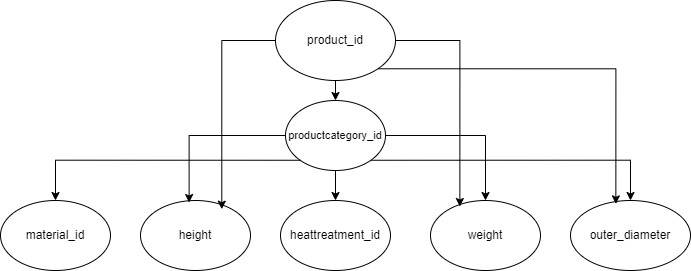

The diagram above was exported from draw.io. Its source (the exported page's mxGraphModel, read from the mxfile embedded in the PNG):
<mxGraphModel dx="788" dy="461" grid="1" gridSize="10" guides="1" tooltips="1" connect="1" arrows="1" fold="1" page="1" pageScale="1" pageWidth="827" pageHeight="1169" math="0" shadow="0">
  <root>
    <mxCell id="0" />
    <mxCell id="1" parent="0" />
    <mxCell id="hl32VeETCXxcUpVKO1B--9" value="outer_diameter" style="ellipse;whiteSpace=wrap;html=1;" vertex="1" parent="1">
      <mxGeometry x="620" y="210" width="120" height="70" as="geometry" />
    </mxCell>
    <mxCell id="hl32VeETCXxcUpVKO1B--10" value="weight" style="ellipse;whiteSpace=wrap;html=1;" vertex="1" parent="1">
      <mxGeometry x="480" y="210" width="110" height="70" as="geometry" />
    </mxCell>
    <mxCell id="hl32VeETCXxcUpVKO1B--11" value="heattreatment_id" style="ellipse;whiteSpace=wrap;html=1;" vertex="1" parent="1">
      <mxGeometry x="330" y="210" width="110" height="70" as="geometry" />
    </mxCell>
    <mxCell id="hl32VeETCXxcUpVKO1B--12" value="height" style="ellipse;whiteSpace=wrap;html=1;" vertex="1" parent="1">
      <mxGeometry x="190" y="210" width="110" height="70" as="geometry" />
    </mxCell>
    <mxCell id="hl32VeETCXxcUpVKO1B--13" value="material_id" style="ellipse;whiteSpace=wrap;html=1;" vertex="1" parent="1">
      <mxGeometry x="50" y="210" width="110" height="70" as="geometry" />
    </mxCell>
    <mxCell id="hl32VeETCXxcUpVKO1B--18" style="edgeStyle=orthogonalEdgeStyle;rounded=0;orthogonalLoop=1;jettySize=auto;html=1;exitX=0.5;exitY=1;exitDx=0;exitDy=0;entryX=0.5;entryY=0;entryDx=0;entryDy=0;" edge="1" parent="1" source="hl32VeETCXxcUpVKO1B--14" target="hl32VeETCXxcUpVKO1B--11">
      <mxGeometry relative="1" as="geometry" />
    </mxCell>
    <mxCell id="hl32VeETCXxcUpVKO1B--21" style="edgeStyle=orthogonalEdgeStyle;rounded=0;orthogonalLoop=1;jettySize=auto;html=1;exitX=1;exitY=1;exitDx=0;exitDy=0;entryX=0.5;entryY=0;entryDx=0;entryDy=0;" edge="1" parent="1" source="hl32VeETCXxcUpVKO1B--14" target="hl32VeETCXxcUpVKO1B--9">
      <mxGeometry relative="1" as="geometry" />
    </mxCell>
    <mxCell id="hl32VeETCXxcUpVKO1B--14" value="productcategory_id" style="ellipse;whiteSpace=wrap;html=1;fontSize=11;" vertex="1" parent="1">
      <mxGeometry x="335" y="110" width="100" height="70" as="geometry" />
    </mxCell>
    <mxCell id="hl32VeETCXxcUpVKO1B--16" style="edgeStyle=orthogonalEdgeStyle;rounded=0;orthogonalLoop=1;jettySize=auto;html=1;exitX=0.5;exitY=1;exitDx=0;exitDy=0;entryX=0.5;entryY=0;entryDx=0;entryDy=0;" edge="1" parent="1" source="hl32VeETCXxcUpVKO1B--15" target="hl32VeETCXxcUpVKO1B--14">
      <mxGeometry relative="1" as="geometry" />
    </mxCell>
    <mxCell id="hl32VeETCXxcUpVKO1B--15" value="product_id" style="ellipse;whiteSpace=wrap;html=1;" vertex="1" parent="1">
      <mxGeometry x="325" y="10" width="120" height="80" as="geometry" />
    </mxCell>
    <mxCell id="hl32VeETCXxcUpVKO1B--17" style="edgeStyle=orthogonalEdgeStyle;rounded=0;orthogonalLoop=1;jettySize=auto;html=1;exitX=0;exitY=1;exitDx=0;exitDy=0;entryX=0.5;entryY=0;entryDx=0;entryDy=0;" edge="1" parent="1" source="hl32VeETCXxcUpVKO1B--14" target="hl32VeETCXxcUpVKO1B--13">
      <mxGeometry relative="1" as="geometry" />
    </mxCell>
    <mxCell id="hl32VeETCXxcUpVKO1B--19" style="edgeStyle=orthogonalEdgeStyle;rounded=0;orthogonalLoop=1;jettySize=auto;html=1;exitX=0;exitY=0.5;exitDx=0;exitDy=0;entryX=0.442;entryY=0.029;entryDx=0;entryDy=0;entryPerimeter=0;" edge="1" parent="1" source="hl32VeETCXxcUpVKO1B--14" target="hl32VeETCXxcUpVKO1B--12">
      <mxGeometry relative="1" as="geometry" />
    </mxCell>
    <mxCell id="hl32VeETCXxcUpVKO1B--20" style="edgeStyle=orthogonalEdgeStyle;rounded=0;orthogonalLoop=1;jettySize=auto;html=1;exitX=1;exitY=0.5;exitDx=0;exitDy=0;entryX=0.5;entryY=0;entryDx=0;entryDy=0;" edge="1" parent="1" source="hl32VeETCXxcUpVKO1B--14" target="hl32VeETCXxcUpVKO1B--10">
      <mxGeometry relative="1" as="geometry" />
    </mxCell>
    <mxCell id="hl32VeETCXxcUpVKO1B--24" style="edgeStyle=orthogonalEdgeStyle;rounded=0;orthogonalLoop=1;jettySize=auto;html=1;exitX=0;exitY=0.5;exitDx=0;exitDy=0;entryX=0.739;entryY=0.124;entryDx=0;entryDy=0;entryPerimeter=0;" edge="1" parent="1" source="hl32VeETCXxcUpVKO1B--15" target="hl32VeETCXxcUpVKO1B--12">
      <mxGeometry relative="1" as="geometry" />
    </mxCell>
    <mxCell id="hl32VeETCXxcUpVKO1B--26" style="edgeStyle=orthogonalEdgeStyle;rounded=0;orthogonalLoop=1;jettySize=auto;html=1;exitX=1;exitY=1;exitDx=0;exitDy=0;entryX=0.378;entryY=0.048;entryDx=0;entryDy=0;entryPerimeter=0;" edge="1" parent="1" source="hl32VeETCXxcUpVKO1B--15" target="hl32VeETCXxcUpVKO1B--9">
      <mxGeometry relative="1" as="geometry" />
    </mxCell>
    <mxCell id="hl32VeETCXxcUpVKO1B--27" style="edgeStyle=orthogonalEdgeStyle;rounded=0;orthogonalLoop=1;jettySize=auto;html=1;exitX=1;exitY=0.5;exitDx=0;exitDy=0;entryX=0.267;entryY=0.086;entryDx=0;entryDy=0;entryPerimeter=0;" edge="1" parent="1" source="hl32VeETCXxcUpVKO1B--15" target="hl32VeETCXxcUpVKO1B--10">
      <mxGeometry relative="1" as="geometry" />
    </mxCell>
  </root>
</mxGraphModel>